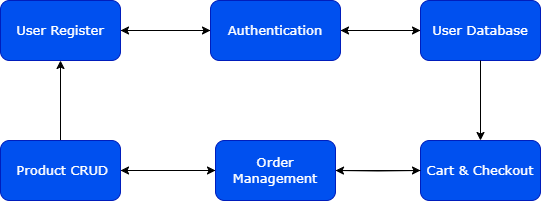

The diagram above was exported from draw.io. Its source (the exported page's mxGraphModel, read from the mxfile embedded in the PNG):
<mxGraphModel dx="1428" dy="777" grid="1" gridSize="10" guides="1" tooltips="1" connect="1" arrows="1" fold="1" page="1" pageScale="1" pageWidth="850" pageHeight="1100" background="none" math="0" shadow="0">
  <root>
    <mxCell id="0" />
    <mxCell id="1" parent="0" />
    <mxCell id="SkLbksCBewATaGIPrdpS-3" value="" style="edgeStyle=orthogonalEdgeStyle;rounded=0;orthogonalLoop=1;jettySize=auto;html=1;" edge="1" parent="1" source="SkLbksCBewATaGIPrdpS-1" target="SkLbksCBewATaGIPrdpS-2">
      <mxGeometry relative="1" as="geometry" />
    </mxCell>
    <mxCell id="SkLbksCBewATaGIPrdpS-1" value="&lt;font style=&quot;font-size: 13px;&quot; face=&quot;Verdana&quot;&gt;User Register&lt;/font&gt;" style="rounded=1;whiteSpace=wrap;html=1;fillColor=#0050ef;fontColor=#ffffff;strokeColor=#001DBC;" vertex="1" parent="1">
      <mxGeometry x="155" y="240" width="120" height="60" as="geometry" />
    </mxCell>
    <mxCell id="SkLbksCBewATaGIPrdpS-5" value="" style="edgeStyle=orthogonalEdgeStyle;rounded=0;orthogonalLoop=1;jettySize=auto;html=1;" edge="1" parent="1" source="SkLbksCBewATaGIPrdpS-2" target="SkLbksCBewATaGIPrdpS-4">
      <mxGeometry relative="1" as="geometry" />
    </mxCell>
    <mxCell id="SkLbksCBewATaGIPrdpS-25" style="edgeStyle=orthogonalEdgeStyle;rounded=0;orthogonalLoop=1;jettySize=auto;html=1;" edge="1" parent="1" source="SkLbksCBewATaGIPrdpS-2" target="SkLbksCBewATaGIPrdpS-1">
      <mxGeometry relative="1" as="geometry" />
    </mxCell>
    <mxCell id="SkLbksCBewATaGIPrdpS-2" value="&lt;font style=&quot;font-size: 13px;&quot;&gt;Authentication&lt;/font&gt;" style="whiteSpace=wrap;html=1;rounded=1;fillColor=#0050ef;fontColor=#ffffff;strokeColor=#001DBC;fontFamily=Verdana;fontSize=14;" vertex="1" parent="1">
      <mxGeometry x="365" y="240" width="130" height="60" as="geometry" />
    </mxCell>
    <mxCell id="SkLbksCBewATaGIPrdpS-24" style="edgeStyle=orthogonalEdgeStyle;rounded=0;orthogonalLoop=1;jettySize=auto;html=1;" edge="1" parent="1" source="SkLbksCBewATaGIPrdpS-4" target="SkLbksCBewATaGIPrdpS-2">
      <mxGeometry relative="1" as="geometry" />
    </mxCell>
    <mxCell id="SkLbksCBewATaGIPrdpS-4" value="&lt;font style=&quot;font-size: 13px;&quot; face=&quot;Verdana&quot;&gt;User Database&lt;/font&gt;" style="whiteSpace=wrap;html=1;rounded=1;fillColor=#0050ef;fontColor=#ffffff;strokeColor=#001DBC;" vertex="1" parent="1">
      <mxGeometry x="575" y="240" width="120" height="60" as="geometry" />
    </mxCell>
    <mxCell id="SkLbksCBewATaGIPrdpS-12" value="" style="edgeStyle=orthogonalEdgeStyle;rounded=0;orthogonalLoop=1;jettySize=auto;html=1;" edge="1" parent="1" source="SkLbksCBewATaGIPrdpS-4" target="SkLbksCBewATaGIPrdpS-11">
      <mxGeometry relative="1" as="geometry">
        <mxPoint x="825" y="300" as="sourcePoint" />
      </mxGeometry>
    </mxCell>
    <mxCell id="SkLbksCBewATaGIPrdpS-11" value="Cart &amp;amp; Checkout" style="whiteSpace=wrap;html=1;fillColor=#0050ef;strokeColor=#001DBC;fontColor=#ffffff;rounded=1;fontFamily=Verdana;fontSize=13;" vertex="1" parent="1">
      <mxGeometry x="575" y="380" width="120" height="60" as="geometry" />
    </mxCell>
    <mxCell id="SkLbksCBewATaGIPrdpS-17" value="" style="edgeStyle=orthogonalEdgeStyle;rounded=0;orthogonalLoop=1;jettySize=auto;html=1;" edge="1" parent="1" target="SkLbksCBewATaGIPrdpS-14">
      <mxGeometry relative="1" as="geometry">
        <mxPoint x="575" y="410" as="sourcePoint" />
      </mxGeometry>
    </mxCell>
    <mxCell id="SkLbksCBewATaGIPrdpS-18" value="" style="edgeStyle=orthogonalEdgeStyle;rounded=0;orthogonalLoop=1;jettySize=auto;html=1;" edge="1" parent="1" source="SkLbksCBewATaGIPrdpS-14" target="SkLbksCBewATaGIPrdpS-15">
      <mxGeometry relative="1" as="geometry" />
    </mxCell>
    <mxCell id="SkLbksCBewATaGIPrdpS-21" style="edgeStyle=orthogonalEdgeStyle;rounded=0;orthogonalLoop=1;jettySize=auto;html=1;" edge="1" parent="1" source="SkLbksCBewATaGIPrdpS-14">
      <mxGeometry relative="1" as="geometry">
        <mxPoint x="575" y="410" as="targetPoint" />
      </mxGeometry>
    </mxCell>
    <mxCell id="SkLbksCBewATaGIPrdpS-14" value="Order Management" style="whiteSpace=wrap;html=1;fillColor=#0050ef;strokeColor=#001DBC;fontColor=#ffffff;rounded=1;fontFamily=Verdana;fontSize=13;" vertex="1" parent="1">
      <mxGeometry x="370" y="380" width="120" height="60" as="geometry" />
    </mxCell>
    <mxCell id="SkLbksCBewATaGIPrdpS-19" value="" style="edgeStyle=orthogonalEdgeStyle;rounded=0;orthogonalLoop=1;jettySize=auto;html=1;" edge="1" parent="1" source="SkLbksCBewATaGIPrdpS-15" target="SkLbksCBewATaGIPrdpS-1">
      <mxGeometry relative="1" as="geometry" />
    </mxCell>
    <mxCell id="SkLbksCBewATaGIPrdpS-20" style="edgeStyle=orthogonalEdgeStyle;rounded=0;orthogonalLoop=1;jettySize=auto;html=1;" edge="1" parent="1" source="SkLbksCBewATaGIPrdpS-15" target="SkLbksCBewATaGIPrdpS-14">
      <mxGeometry relative="1" as="geometry" />
    </mxCell>
    <mxCell id="SkLbksCBewATaGIPrdpS-15" value="&amp;nbsp;Product CRUD" style="whiteSpace=wrap;html=1;fillColor=#0050ef;strokeColor=#001DBC;fontColor=#ffffff;rounded=1;fontFamily=Verdana;fontSize=13;" vertex="1" parent="1">
      <mxGeometry x="155" y="380" width="120" height="60" as="geometry" />
    </mxCell>
  </root>
</mxGraphModel>